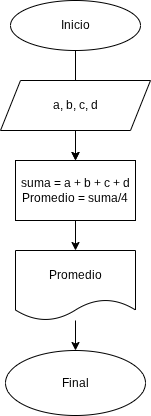

The diagram above was exported from draw.io. Its source (the exported page's mxGraphModel, read from the mxfile embedded in the PNG):
<mxGraphModel dx="860" dy="431" grid="1" gridSize="10" guides="1" tooltips="1" connect="1" arrows="1" fold="1" page="1" pageScale="1" pageWidth="827" pageHeight="1169" math="0" shadow="0">
  <root>
    <mxCell id="0" />
    <mxCell id="1" parent="0" />
    <mxCell id="NS01XDpu3i3c1Y6ukyeJ-15" edge="1" parent="1" source="NS01XDpu3i3c1Y6ukyeJ-1" style="edgeStyle=orthogonalEdgeStyle;rounded=0;orthogonalLoop=1;jettySize=auto;html=1;" target="NS01XDpu3i3c1Y6ukyeJ-3" value="">
      <mxGeometry relative="1" as="geometry" />
    </mxCell>
    <mxCell id="NS01XDpu3i3c1Y6ukyeJ-1" parent="1" style="ellipse;whiteSpace=wrap;html=1;direction=west;" value="Inicio" vertex="1">
      <mxGeometry height="50" width="130" x="245" y="140" as="geometry" />
    </mxCell>
    <mxCell id="NS01XDpu3i3c1Y6ukyeJ-9" edge="1" parent="1" source="NS01XDpu3i3c1Y6ukyeJ-2" style="edgeStyle=orthogonalEdgeStyle;rounded=0;orthogonalLoop=1;jettySize=auto;html=1;" target="NS01XDpu3i3c1Y6ukyeJ-3" value="">
      <mxGeometry relative="1" as="geometry" />
    </mxCell>
    <mxCell id="NS01XDpu3i3c1Y6ukyeJ-2" parent="1" style="shape=parallelogram;perimeter=parallelogramPerimeter;whiteSpace=wrap;html=1;fixedSize=1;" value="a, b, c, d" vertex="1">
      <mxGeometry height="50" width="150" x="235" y="220" as="geometry" />
    </mxCell>
    <mxCell id="NS01XDpu3i3c1Y6ukyeJ-10" edge="1" parent="1" source="NS01XDpu3i3c1Y6ukyeJ-3" style="edgeStyle=orthogonalEdgeStyle;rounded=0;orthogonalLoop=1;jettySize=auto;html=1;" target="NS01XDpu3i3c1Y6ukyeJ-4" value="">
      <mxGeometry relative="1" as="geometry" />
    </mxCell>
    <mxCell id="NS01XDpu3i3c1Y6ukyeJ-3" parent="1" style="rounded=0;whiteSpace=wrap;html=1;" value="suma = a + b + c + d&lt;div&gt;Promedio = suma/4&lt;/div&gt;" vertex="1">
      <mxGeometry height="60" width="120" x="250" y="300" as="geometry" />
    </mxCell>
    <mxCell id="NS01XDpu3i3c1Y6ukyeJ-14" edge="1" parent="1" source="NS01XDpu3i3c1Y6ukyeJ-4" style="edgeStyle=orthogonalEdgeStyle;rounded=0;orthogonalLoop=1;jettySize=auto;html=1;" target="NS01XDpu3i3c1Y6ukyeJ-5" value="">
      <mxGeometry relative="1" as="geometry" />
    </mxCell>
    <mxCell id="NS01XDpu3i3c1Y6ukyeJ-4" parent="1" style="shape=document;whiteSpace=wrap;html=1;boundedLbl=1;" value="Promedio" vertex="1">
      <mxGeometry height="70" width="120" x="250" y="390" as="geometry" />
    </mxCell>
    <mxCell id="NS01XDpu3i3c1Y6ukyeJ-5" parent="1" style="ellipse;whiteSpace=wrap;html=1;" value="Final" vertex="1">
      <mxGeometry height="65" width="140" x="240" y="490" as="geometry" />
    </mxCell>
  </root>
</mxGraphModel>